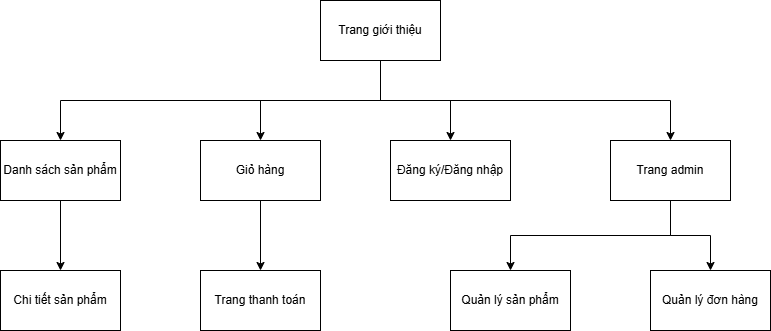

The diagram above was exported from draw.io. Its source (the exported page's mxGraphModel, read from the mxfile embedded in the PNG):
<mxGraphModel dx="864" dy="482" grid="1" gridSize="10" guides="1" tooltips="1" connect="1" arrows="1" fold="1" page="1" pageScale="1" pageWidth="827" pageHeight="1169" math="0" shadow="0">
  <root>
    <object label="" id="0">
      <mxCell />
    </object>
    <mxCell id="1" parent="0" />
    <mxCell id="XYBi7uAXFvWuqsgdw6BC-12" style="edgeStyle=orthogonalEdgeStyle;rounded=0;orthogonalLoop=1;jettySize=auto;html=1;exitX=0.5;exitY=1;exitDx=0;exitDy=0;entryX=0.5;entryY=0;entryDx=0;entryDy=0;" edge="1" parent="1" source="XYBi7uAXFvWuqsgdw6BC-1" target="XYBi7uAXFvWuqsgdw6BC-5">
      <mxGeometry relative="1" as="geometry" />
    </mxCell>
    <mxCell id="XYBi7uAXFvWuqsgdw6BC-13" style="edgeStyle=orthogonalEdgeStyle;rounded=0;orthogonalLoop=1;jettySize=auto;html=1;exitX=0.5;exitY=1;exitDx=0;exitDy=0;" edge="1" parent="1" source="XYBi7uAXFvWuqsgdw6BC-1" target="XYBi7uAXFvWuqsgdw6BC-4">
      <mxGeometry relative="1" as="geometry" />
    </mxCell>
    <mxCell id="XYBi7uAXFvWuqsgdw6BC-14" style="edgeStyle=orthogonalEdgeStyle;rounded=0;orthogonalLoop=1;jettySize=auto;html=1;exitX=0.5;exitY=1;exitDx=0;exitDy=0;" edge="1" parent="1" source="XYBi7uAXFvWuqsgdw6BC-1" target="XYBi7uAXFvWuqsgdw6BC-2">
      <mxGeometry relative="1" as="geometry" />
    </mxCell>
    <mxCell id="XYBi7uAXFvWuqsgdw6BC-17" style="edgeStyle=orthogonalEdgeStyle;rounded=0;orthogonalLoop=1;jettySize=auto;html=1;exitX=0.5;exitY=1;exitDx=0;exitDy=0;entryX=0.5;entryY=0;entryDx=0;entryDy=0;" edge="1" parent="1" source="XYBi7uAXFvWuqsgdw6BC-1" target="XYBi7uAXFvWuqsgdw6BC-7">
      <mxGeometry relative="1" as="geometry" />
    </mxCell>
    <mxCell id="XYBi7uAXFvWuqsgdw6BC-1" value="Trang giới thiệu" style="rounded=0;whiteSpace=wrap;html=1;" vertex="1" parent="1">
      <mxGeometry x="350" y="150" width="120" height="60" as="geometry" />
    </mxCell>
    <mxCell id="XYBi7uAXFvWuqsgdw6BC-15" style="edgeStyle=orthogonalEdgeStyle;rounded=0;orthogonalLoop=1;jettySize=auto;html=1;exitX=0.5;exitY=1;exitDx=0;exitDy=0;entryX=0.5;entryY=0;entryDx=0;entryDy=0;" edge="1" parent="1" source="XYBi7uAXFvWuqsgdw6BC-2" target="XYBi7uAXFvWuqsgdw6BC-3">
      <mxGeometry relative="1" as="geometry" />
    </mxCell>
    <mxCell id="XYBi7uAXFvWuqsgdw6BC-2" value="Danh sách sản phẩm" style="rounded=0;whiteSpace=wrap;html=1;" vertex="1" parent="1">
      <mxGeometry x="30" y="290" width="120" height="60" as="geometry" />
    </mxCell>
    <mxCell id="XYBi7uAXFvWuqsgdw6BC-3" value="Chi tiết sản phẩm" style="rounded=0;whiteSpace=wrap;html=1;" vertex="1" parent="1">
      <mxGeometry x="30" y="420" width="120" height="60" as="geometry" />
    </mxCell>
    <mxCell id="XYBi7uAXFvWuqsgdw6BC-16" style="edgeStyle=orthogonalEdgeStyle;rounded=0;orthogonalLoop=1;jettySize=auto;html=1;exitX=0.5;exitY=1;exitDx=0;exitDy=0;" edge="1" parent="1" source="XYBi7uAXFvWuqsgdw6BC-4" target="XYBi7uAXFvWuqsgdw6BC-6">
      <mxGeometry relative="1" as="geometry" />
    </mxCell>
    <mxCell id="XYBi7uAXFvWuqsgdw6BC-4" value="Giỏ hàng" style="rounded=0;whiteSpace=wrap;html=1;" vertex="1" parent="1">
      <mxGeometry x="230" y="290" width="120" height="60" as="geometry" />
    </mxCell>
    <mxCell id="XYBi7uAXFvWuqsgdw6BC-5" value="Đăng ký/Đăng nhập" style="rounded=0;whiteSpace=wrap;html=1;" vertex="1" parent="1">
      <mxGeometry x="420" y="290" width="120" height="60" as="geometry" />
    </mxCell>
    <mxCell id="XYBi7uAXFvWuqsgdw6BC-6" value="Trang thanh toán" style="rounded=0;whiteSpace=wrap;html=1;" vertex="1" parent="1">
      <mxGeometry x="230" y="420" width="120" height="60" as="geometry" />
    </mxCell>
    <mxCell id="XYBi7uAXFvWuqsgdw6BC-18" style="edgeStyle=orthogonalEdgeStyle;rounded=0;orthogonalLoop=1;jettySize=auto;html=1;exitX=0.5;exitY=1;exitDx=0;exitDy=0;entryX=0.5;entryY=0;entryDx=0;entryDy=0;" edge="1" parent="1" source="XYBi7uAXFvWuqsgdw6BC-7" target="XYBi7uAXFvWuqsgdw6BC-9">
      <mxGeometry relative="1" as="geometry" />
    </mxCell>
    <mxCell id="XYBi7uAXFvWuqsgdw6BC-19" style="edgeStyle=orthogonalEdgeStyle;rounded=0;orthogonalLoop=1;jettySize=auto;html=1;exitX=0.5;exitY=1;exitDx=0;exitDy=0;entryX=0.5;entryY=0;entryDx=0;entryDy=0;" edge="1" parent="1" source="XYBi7uAXFvWuqsgdw6BC-7" target="XYBi7uAXFvWuqsgdw6BC-8">
      <mxGeometry relative="1" as="geometry" />
    </mxCell>
    <mxCell id="XYBi7uAXFvWuqsgdw6BC-7" value="Trang admin" style="rounded=0;whiteSpace=wrap;html=1;" vertex="1" parent="1">
      <mxGeometry x="640" y="290" width="120" height="60" as="geometry" />
    </mxCell>
    <mxCell id="XYBi7uAXFvWuqsgdw6BC-8" value="Quản lý sản phẩm" style="rounded=0;whiteSpace=wrap;html=1;" vertex="1" parent="1">
      <mxGeometry x="480" y="420" width="120" height="60" as="geometry" />
    </mxCell>
    <mxCell id="XYBi7uAXFvWuqsgdw6BC-9" value="Quản lý đơn hàng" style="rounded=0;whiteSpace=wrap;html=1;" vertex="1" parent="1">
      <mxGeometry x="680" y="420" width="120" height="60" as="geometry" />
    </mxCell>
  </root>
</mxGraphModel>